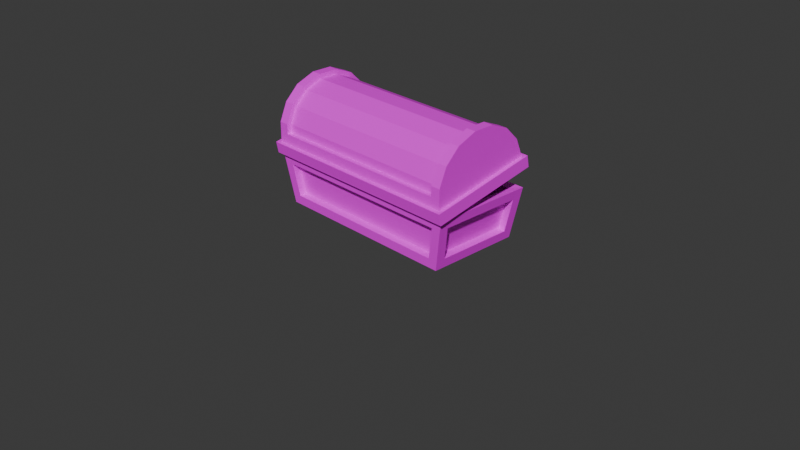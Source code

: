 # Source: skrzynka.blend  (saved by Blender 4.3.34; exported with 4.5.12 LTS)
import bpy
from mathutils import Matrix  # noqa: F401  (used for matrix-valued properties, if any)

bpy.ops.wm.read_factory_settings(use_empty=True)
scene = bpy.context.scene
scene.name = 'Scene'

# ---- collections
col_collection = bpy.data.collections.new('Collection'); scene.collection.children.link(col_collection)

# ---- images (referenced by path relative to the original .blend; pixels are not part of the script)
import os
ASSET_DIR = os.environ.get("B2B_ASSET_DIR", "")  # directory of the original .blend (textures are referenced by path, not embedded)
HERE = os.path.dirname(os.path.abspath(__file__))  # packed textures are extracted next to this script under _unpacked/

def load_image(name, relpath, width, height, colorspace="sRGB"):
    """Load a texture the original file referenced (path relative to the .blend, or extracted next to this script)."""
    p = next((c for c in (os.path.join(HERE, relpath), os.path.join(ASSET_DIR, relpath)) if relpath and os.path.exists(c)), "")
    if p:
        img = bpy.data.images.load(p, check_existing=True)
        img.name = name
    else:  # same state as the original file: an image datablock whose file is absent (Cycles renders it pink)
        img = bpy.data.images.new(name, width, height)
        img.source = "FILE"
        img.filepath = "//" + (relpath or name)
    img.colorspace_settings.name = colorspace
    return img
img_simon_sanchez_madera_tilex1_jpg = load_image('simon-sanchez-madera-tilex1.jpg', 'simon-sanchez-madera-tilex1.jpg', 1024, 1024, 'sRGB')

# ---- materials (node trees are filled in below, after node groups)
mat_material_001 = bpy.data.materials.new('Material.001')
mat_material_002 = bpy.data.materials.new('Material.002')
mat_material_003 = bpy.data.materials.new('Material.003')

# ---- material node trees
mat_material_001.use_nodes = True; mat_material_001.node_tree.nodes.clear()
_N = mat_material_001.node_tree.nodes; _L = mat_material_001.node_tree.links
n0 = _N.new('ShaderNodeBsdfPrincipled'); n0.name = 'Principled BSDF'; n0.location = (10, 300)
n1 = _N.new('ShaderNodeOutputMaterial'); n1.name = 'Material Output'; n1.location = (300, 300)
n2 = _N.new('ShaderNodeTexImage'); n2.name = 'Image Texture'; n2.location = (-358, 150)
n2.image = img_simon_sanchez_madera_tilex1_jpg
_L.new(n0.outputs[0], n1.inputs[0])
_L.new(n2.outputs[0], n0.inputs[0])
n1.is_active_output = True
mat_material_002.use_nodes = True; mat_material_002.node_tree.nodes.clear()
_N = mat_material_002.node_tree.nodes; _L = mat_material_002.node_tree.links
n0 = _N.new('ShaderNodeBsdfPrincipled'); n0.name = 'Principled BSDF'; n0.location = (10, 300)
n1 = _N.new('ShaderNodeOutputMaterial'); n1.name = 'Material Output'; n1.location = (300, 300)
n2 = _N.new('ShaderNodeTexImage'); n2.name = 'Image Texture'; n2.location = (-370, 144)
n2.image = img_simon_sanchez_madera_tilex1_jpg
_L.new(n0.outputs[0], n1.inputs[0])
_L.new(n2.outputs[0], n0.inputs[0])
n1.is_active_output = True
mat_material_003.use_nodes = True; mat_material_003.node_tree.nodes.clear()
_N = mat_material_003.node_tree.nodes; _L = mat_material_003.node_tree.links
n0 = _N.new('ShaderNodeBsdfPrincipled'); n0.name = 'Principled BSDF'; n0.location = (38, 296)
n0.inputs[0].default_value = (0.4012, 0.4012, 0.4012, 1.0)
n0.inputs[1].default_value = 1.0
n0.inputs[2].default_value = 0.4255
n0.inputs[3].default_value = 1.0
n0.inputs[25].default_value = 0.1
n0.inputs[27].default_value = (0.9683, 0.8746, 1.0, 1.0)
n1 = _N.new('ShaderNodeOutputMaterial'); n1.name = 'Material Output'; n1.location = (300, 300)
_L.new(n0.outputs[0], n1.inputs[0])
n1.is_active_output = True

# ---- world
world_world = bpy.data.worlds.new('World'); scene.world = world_world
world_world.use_nodes = True; world_world.node_tree.nodes.clear()
_N = world_world.node_tree.nodes; _L = world_world.node_tree.links
n0 = _N.new('ShaderNodeOutputWorld'); n0.name = 'World Output'; n0.location = (300, 300)
n1 = _N.new('ShaderNodeBackground'); n1.name = 'Background'; n1.location = (10, 300)
n1.inputs[0].default_value = (0.05088, 0.05088, 0.05088, 1.0)
_L.new(n1.outputs[0], n0.inputs[0])
n0.is_active_output = True
world_world.color = (0.05088, 0.05088, 0.05088)
world_world.sun_shadow_jitter_overblur = 0.0

# ---- cameras
cam_camera = bpy.data.cameras.new('Camera')
cam_camera.clip_end = 100.0
cam_camera.ortho_scale = 7.314

# ---- meshes
me_plane_001 = bpy.data.meshes.new('Plane.001')
me_plane_001.from_pydata([(-1.027, 0.02066, 0.2289), (-1.027, 0.5565, 0.6683), (-1.027, 0.04136, 0.3329), (-1.027, 0.1591, 0.5092), (-1.027, 0.3354, 0.627), (1.027, 0.5565, 0.6683), (1.027, 0.02066, 0.2289), (1.027, 0.3354, 0.627), (1.027, 0.1591, 0.5092), (1.027, 0.04136, 0.3329), (-1.027, 1.092, 0.2289), (-1.027, 0.7776, 0.627), (-1.027, 0.9539, 0.5092), (-1.027, 1.072, 0.3329), (1.027, 1.092, 0.2289), (1.027, 1.072, 0.3329), (1.027, 0.9539, 0.5092), (1.027, 0.7776, 0.627), (1.06, 0.5565, 0.5868), (1.06, 0.7467, 0.5512), (-1.06, 0.1169, 0.3016), (-1.058, 0.07939, 0.1172), (1.058, 0.07939, 0.1172), (1.06, 0.1169, 0.3016), (-1.06, 0.217, 0.4514), (1.06, 0.217, 0.4514), (-1.06, 0.3663, 0.5512), (1.06, 0.3663, 0.5512), (-1.06, 0.5565, 0.5868), (1.06, 0.9961, 0.3016), (1.058, 1.034, 0.1172), (-1.058, 1.034, 0.1172), (-1.06, 0.9961, 0.3016), (1.06, 0.896, 0.4514), (-1.06, 0.896, 0.4514), (-1.06, 0.7467, 0.5512), (-1.056, 0.0775, 0.0), (1.056, 0.0775, 0.0), (1.056, 1.036, 0.0), (-1.056, 1.036, 0.0), (-1.173, -0.03987, 0.125), (1.173, -0.03987, 0.125), (1.173, 1.153, 0.125), (-1.173, 1.153, 0.125), (-1.173, -0.03987, 0.0), (1.173, -0.03987, 0.0), (1.173, 1.153, 0.0), (-1.173, 1.153, 0.0), (1.133, 0.5565, 0.5639), (1.133, 0.738, 0.5299), (-1.133, 0.1381, 0.2929), (-1.133, 0.1251, 0.2277), (1.133, 0.1251, 0.2277), (1.133, 0.1381, 0.2929), (-1.133, 0.2332, 0.4352), (1.133, 0.2332, 0.4352), (-1.133, 0.375, 0.5299), (1.133, 0.375, 0.5299), (-1.133, 0.5565, 0.5639), (1.133, 0.9749, 0.2929), (1.133, 0.9879, 0.2277), (-1.133, 0.9879, 0.2277), (-1.133, 0.9749, 0.2929), (1.133, 0.8799, 0.4352), (-1.133, 0.8799, 0.4352), (-1.133, 0.738, 0.5299), (1.027, 0.08818, 0.3135), (-1.027, 0.08818, 0.3135), (1.027, 0.195, 0.4734), (-1.027, 0.195, 0.4734), (1.027, 0.3545, 0.5801), (-1.027, 0.3545, 0.5801), (1.027, 0.5565, 0.6177), (-1.027, 0.5565, 0.6177), (-1.027, 1.025, 0.3135), (1.027, 1.025, 0.3135), (-1.027, 0.918, 0.4734), (1.027, 0.918, 0.4734), (-1.027, 0.7585, 0.5801), (1.027, 0.7585, 0.5801), (-1.027, 0.07036, 0.219), (1.027, 0.07036, 0.219), (1.027, 1.043, 0.219), (-1.027, 1.043, 0.219), (1.133, 0.5565, 0.6683), (1.133, 0.7776, 0.627), (-1.133, 0.04136, 0.3329), (-1.133, 0.0, 0.125), (1.133, 0.0, 0.125), (1.133, 0.04136, 0.3329), (-1.133, 0.1591, 0.5092), (1.133, 0.1591, 0.5092), (-1.133, 0.3354, 0.627), (1.133, 0.3354, 0.627), (-1.133, 0.5565, 0.6683), (1.133, 1.072, 0.3329), (1.133, 1.113, 0.125), (-1.133, 1.113, 0.125), (-1.133, 1.072, 0.3329), (1.133, 0.9539, 0.5092), (-1.133, 0.9539, 0.5092), (-1.133, 0.7776, 0.627)], [], [(97, 87, 40, 43), (87, 88, 41, 40), (88, 96, 42, 41), (96, 97, 43, 42), (52, 53, 55, 57, 48, 49, 63, 59, 60), (2, 3, 69, 67), (10, 14, 82, 83), (9, 6, 81, 66), (14, 15, 75, 82), (1, 11, 78, 73), (6, 0, 80, 81), (5, 7, 70, 72), (11, 12, 76, 78), (61, 62, 64, 65, 58, 56, 54, 50, 51), (36, 37, 22, 21), (38, 39, 31, 30), (37, 38, 30, 22), (39, 36, 21, 31), (22, 30, 29, 33, 19, 18, 27, 25, 23), (21, 22, 23, 20), (20, 23, 25, 24), (24, 25, 27, 26), (26, 27, 18, 28), (30, 31, 32, 29), (29, 32, 34, 33), (33, 34, 35, 19), (19, 35, 28, 18), (31, 21, 20, 24, 26, 28, 35, 34, 32), (36, 44, 45, 37), (37, 45, 46, 38), (38, 46, 47, 39), (44, 40, 41, 45), (46, 42, 43, 47), (45, 41, 42, 46), (47, 43, 40, 44), (39, 47, 44, 36), (5, 17, 85, 84), (2, 0, 87, 86), (0, 6, 88, 87), (6, 9, 89, 88), (3, 2, 86, 90), (9, 8, 91, 89), (4, 3, 90, 92), (8, 7, 93, 91), (1, 4, 92, 94), (7, 5, 84, 93), (15, 14, 96, 95), (14, 10, 97, 96), (10, 13, 98, 97), (16, 15, 95, 99), (13, 12, 100, 98), (17, 16, 99, 85), (12, 11, 101, 100), (11, 1, 94, 101), (80, 67, 66, 81), (67, 69, 68, 66), (69, 71, 70, 68), (71, 73, 72, 70), (82, 75, 74, 83), (75, 77, 76, 74), (77, 79, 78, 76), (79, 72, 73, 78), (13, 10, 83, 74), (8, 9, 66, 68), (15, 16, 77, 75), (3, 4, 71, 69), (12, 13, 74, 76), (7, 8, 68, 70), (17, 5, 72, 79), (16, 17, 79, 77), (4, 1, 73, 71), (0, 2, 67, 80), (49, 48, 84, 85), (51, 50, 86, 87), (53, 52, 88, 89), (50, 54, 90, 86), (55, 53, 89, 91), (54, 56, 92, 90), (57, 55, 91, 93), (56, 58, 94, 92), (48, 57, 93, 84), (60, 59, 95, 96), (62, 61, 97, 98), (59, 63, 99, 95), (64, 62, 98, 100), (63, 49, 85, 99), (65, 64, 100, 101), (61, 51, 87, 97), (52, 60, 96, 88), (58, 65, 101, 94)])
_uv = me_plane_001.uv_layers.new(name='UVMap')
_uv.uv.foreach_set('vector', [0.0, 1.0, 0.0, 0.0, 0.0, 0.0, 0.0, 1.0, 0.0, 0.0, 1.0, 0.0, 1.0, 0.0, 0.0, 0.0, 1.0, 0.0, 1.0, 1.0, 1.0, 1.0, 1.0, 0.0, 1.0, 1.0, 0.0, 1.0, 0.0, 1.0, 1.0, 1.0, 1.0, 0.1009, 1.0, 0.1021, 1.0, 0.1628, 1.0, 0.3219, 1.0, 0.4942, 1.0, 0.6747, 1.0, 0.8365, 1.0, 0.8976, 1.0, 0.8989, 0.04673, 0.01239, 0.04673, 0.04766, 0.04673, 0.04766, 0.04673, 0.01239, 0.04673, 0.9938, 0.9533, 0.9938, 0.9533, 0.9938, 0.04673, 0.9938, 0.9533, 0.01239, 0.9533, 0.006188, 0.9533, 0.006188, 0.9533, 0.01239, 0.9533, 0.9938, 0.9533, 0.9876, 0.9533, 0.9876, 0.9533, 0.9938, 0.04673, 0.5118, 0.04673, 0.6986, 0.04673, 0.6986, 0.04673, 0.5118, 0.9533, 0.006188, 0.04673, 0.006188, 0.04673, 0.006188, 0.9533, 0.006188, 0.9533, 0.4882, 0.9533, 0.3014, 0.9533, 0.3014, 0.9533, 0.4882, 0.04673, 0.6986, 0.04673, 0.9523, 0.04673, 0.9523, 0.04673, 0.6986, 0.0, 0.8991, 0.0, 0.8979, 0.0, 0.8372, 0.0, 0.6781, 0.0, 0.5058, 0.0, 0.3253, 0.0, 0.1635, 0.0, 0.1024, 0.0, 0.1011, 0.0, 0.0, 1.0, 0.0, 1.0, 0.0, 0.0, 0.0, 1.0, 1.0, 0.0, 1.0, 0.0, 1.0, 1.0, 1.0, 1.0, 0.0, 1.0, 1.0, 1.0, 1.0, 1.0, 0.0, 0.0, 1.0, 0.0, 0.0, 0.0, 0.0, 0.0, 1.0, 1.0, 0.0, 1.0, 1.0, 1.0, 0.9876, 1.0, 0.9523, 1.0, 0.6986, 1.0, 0.4882, 1.0, 0.3014, 1.0, 0.04766, 1.0, 0.01239, 0.0, 0.0, 1.0, 0.0, 1.0, 0.01239, 0.0, 0.01239, 0.0, 0.01239, 1.0, 0.01239, 1.0, 0.04766, 0.0, 0.04766, 0.0, 0.04766, 1.0, 0.04766, 1.0, 0.3014, 0.0, 0.3014, 0.0, 0.3014, 1.0, 0.3014, 1.0, 0.4882, 0.0, 0.4882, 1.0, 1.0, 0.0, 1.0, 0.0, 0.9876, 1.0, 0.9876, 1.0, 0.9876, 0.0, 0.9876, 0.0, 0.9523, 1.0, 0.9523, 1.0, 0.9523, 0.0, 0.9523, 0.0, 0.6986, 1.0, 0.6986, 1.0, 0.6986, 0.0, 0.6986, 0.0, 0.5118, 1.0, 0.5118, 0.0, 1.0, 0.0, 0.0, 0.0, 0.01239, 0.0, 0.04766, 0.0, 0.3014, 0.0, 0.5118, 0.0, 0.6986, 0.0, 0.9523, 0.0, 0.9876, 0.0, 0.0, 0.0, 0.0, 1.0, 0.0, 1.0, 0.0, 1.0, 0.0, 1.0, 0.0, 1.0, 1.0, 1.0, 1.0, 1.0, 1.0, 1.0, 1.0, 0.0, 1.0, 0.0, 1.0, 0.0, 0.0, 0.0, 0.0, 1.0, 0.0, 1.0, 0.0, 1.0, 1.0, 1.0, 1.0, 0.0, 1.0, 0.0, 1.0, 1.0, 0.0, 1.0, 0.0, 1.0, 1.0, 1.0, 1.0, 0.0, 1.0, 0.0, 1.0, 0.0, 0.0, 0.0, 0.0, 0.0, 1.0, 0.0, 1.0, 0.0, 0.0, 0.0, 0.0, 0.9533, 0.5118, 0.9533, 0.6986, 1.0, 0.6986, 1.0, 0.5118, 0.04673, 0.01239, 0.04673, 0.006188, 0.0, 0.0, 0.0, 0.01239, 0.04673, 0.006188, 0.9533, 0.006188, 1.0, 0.0, 0.0, 0.0, 0.9533, 0.006188, 0.9533, 0.01239, 1.0, 0.01239, 1.0, 0.0, 0.04673, 0.04766, 0.04673, 0.01239, 0.0, 0.01239, 0.0, 0.04766, 0.9533, 0.01239, 0.9533, 0.04766, 1.0, 0.04766, 1.0, 0.01239, 0.04673, 0.3014, 0.04673, 0.04766, 0.0, 0.04766, 0.0, 0.3014, 0.9533, 0.04766, 0.9533, 0.3014, 1.0, 0.3014, 1.0, 0.04766, 0.04673, 0.4882, 0.04673, 0.3014, 0.0, 0.3014, 0.0, 0.4882, 0.9533, 0.3014, 0.9533, 0.4882, 1.0, 0.4882, 1.0, 0.3014, 0.9533, 0.9876, 0.9533, 0.9938, 1.0, 1.0, 1.0, 0.9876, 0.9533, 0.9938, 0.04673, 0.9938, 0.0, 1.0, 1.0, 1.0, 0.04673, 0.9938, 0.04673, 0.9876, 0.0, 0.9876, 0.0, 1.0, 0.9533, 0.9523, 0.9533, 0.9876, 1.0, 0.9876, 1.0, 0.9523, 0.04673, 0.9876, 0.04673, 0.9523, 0.0, 0.9523, 0.0, 0.9876, 0.9533, 0.6986, 0.9533, 0.9523, 1.0, 0.9523, 1.0, 0.6986, 0.04673, 0.9523, 0.04673, 0.6986, 0.0, 0.6986, 0.0, 0.9523, 0.04673, 0.6986, 0.04673, 0.5118, 0.0, 0.5118, 0.0, 0.6986, 0.04673, 0.006188, 0.04673, 0.01239, 0.9533, 0.01239, 0.9533, 0.006188, 0.04673, 0.01239, 0.04673, 0.04766, 0.9533, 0.04766, 0.9533, 0.01239, 0.04673, 0.04766, 0.04673, 0.3014, 0.9533, 0.3014, 0.9533, 0.04766, 0.04673, 0.3014, 0.04673, 0.4882, 0.9533, 0.4882, 0.9533, 0.3014, 0.9533, 0.9938, 0.9533, 0.9876, 0.04673, 0.9876, 0.04673, 0.9938, 0.9533, 0.9876, 0.9533, 0.9523, 0.04673, 0.9523, 0.04673, 0.9876, 0.9533, 0.9523, 0.9533, 0.6986, 0.04673, 0.6986, 0.04673, 0.9523, 0.9533, 0.6986, 0.9533, 0.5118, 0.04673, 0.5118, 0.04673, 0.6986, 0.04673, 0.9876, 0.04673, 0.9938, 0.04673, 0.9938, 0.04673, 0.9876, 0.9533, 0.04766, 0.9533, 0.01239, 0.9533, 0.01239, 0.9533, 0.04766, 0.9533, 0.9876, 0.9533, 0.9523, 0.9533, 0.9523, 0.9533, 0.9876, 0.04673, 0.04766, 0.04673, 0.3014, 0.04673, 0.3014, 0.04673, 0.04766, 0.04673, 0.9523, 0.04673, 0.9876, 0.04673, 0.9876, 0.04673, 0.9523, 0.9533, 0.3014, 0.9533, 0.04766, 0.9533, 0.04766, 0.9533, 0.3014, 0.9533, 0.6986, 0.9533, 0.5118, 0.9533, 0.5118, 0.9533, 0.6986, 0.9533, 0.9523, 0.9533, 0.6986, 0.9533, 0.6986, 0.9533, 0.9523, 0.04673, 0.3014, 0.04673, 0.4882, 0.04673, 0.4882, 0.04673, 0.3014, 0.04673, 0.006188, 0.04673, 0.01239, 0.04673, 0.01239, 0.04673, 0.006188, 1.0, 0.6747, 1.0, 0.4942, 1.0, 0.4882, 1.0, 0.6986, 0.0, 0.1011, 0.0, 0.1024, 0.0, 0.01239, 0.0, 0.0, 1.0, 0.1021, 1.0, 0.1009, 1.0, 0.0, 1.0, 0.01239, 0.0, 0.1024, 0.0, 0.1635, 0.0, 0.04766, 0.0, 0.01239, 1.0, 0.1628, 1.0, 0.1021, 1.0, 0.01239, 1.0, 0.04766, 0.0, 0.1635, 0.0, 0.3253, 0.0, 0.3014, 0.0, 0.04766, 1.0, 0.3219, 1.0, 0.1628, 1.0, 0.04766, 1.0, 0.3014, 0.0, 0.3253, 0.0, 0.5058, 0.0, 0.5118, 0.0, 0.3014, 1.0, 0.4942, 1.0, 0.3219, 1.0, 0.3014, 1.0, 0.4882, 1.0, 0.8989, 1.0, 0.8976, 1.0, 0.9876, 1.0, 1.0, 0.0, 0.8979, 0.0, 0.8991, 0.0, 1.0, 0.0, 0.9876, 1.0, 0.8976, 1.0, 0.8365, 1.0, 0.9523, 1.0, 0.9876, 0.0, 0.8372, 0.0, 0.8979, 0.0, 0.9876, 0.0, 0.9523, 1.0, 0.8365, 1.0, 0.6747, 1.0, 0.6986, 1.0, 0.9523, 0.0, 0.6781, 0.0, 0.8372, 0.0, 0.9523, 0.0, 0.6986, 0.0, 0.8991, 0.0, 0.1011, 0.0, 0.0, 0.0, 1.0, 1.0, 0.1009, 1.0, 0.8989, 1.0, 1.0, 1.0, 0.0, 0.0, 0.5058, 0.0, 0.6781, 0.0, 0.6986, 0.0, 0.5118])
me_plane_001.materials.append(mat_material_001)
me_plane_001.update()
me_plane_002 = bpy.data.meshes.new('Plane.002')
me_plane_002.from_pydata([(-1.031, -0.5064, 0.0), (1.031, -0.5064, 0.0), (-1.031, 0.5064, 0.0), (1.031, 0.5064, 0.0), (-1.133, 0.5565, 0.5503), (-1.133, -0.5565, 0.5503), (1.133, -0.5565, 0.5503), (1.133, 0.5565, 0.5503), (-0.9583, 0.4285, 0.09069), (-0.9583, -0.4285, 0.09069), (0.9583, -0.4285, 0.09069), (0.9583, 0.4285, 0.09069), (-1.034, 0.462, 0.543), (-1.034, -0.462, 0.543), (1.034, -0.462, 0.543), (1.034, 0.462, 0.543), (-1.05, 0.4127, 0.1008), (-1.114, 0.4444, 0.4495), (-1.114, -0.4444, 0.4495), (-1.05, -0.4127, 0.1008), (1.05, -0.4127, 0.1008), (1.114, -0.4444, 0.4495), (1.114, 0.4444, 0.4495), (1.05, 0.4127, 0.1008), (0.9458, 0.5157, 0.1021), (1.01, 0.5472, 0.4482), (-1.01, 0.5472, 0.4482), (-0.9458, 0.5157, 0.1021), (-0.9458, -0.5157, 0.1021), (-1.01, -0.5472, 0.4482), (1.01, -0.5472, 0.4482), (0.9458, -0.5157, 0.1021), (-1.038, 0.4444, 0.4637), (-0.9735, 0.4127, 0.1149), (-0.9735, -0.4127, 0.1149), (-1.038, -0.4444, 0.4637), (0.9735, -0.4127, 0.1149), (1.038, -0.4444, 0.4637), (0.9735, 0.4127, 0.1149), (1.038, 0.4444, 0.4637), (0.9458, 0.4384, 0.1091), (1.01, 0.4699, 0.4553), (-0.9458, 0.4384, 0.1091), (-1.01, 0.4699, 0.4553), (-0.9458, -0.4384, 0.1091), (-1.01, -0.4699, 0.4553), (0.9458, -0.4384, 0.1091), (1.01, -0.4699, 0.4553)], [], [(0, 1, 3, 2), (24, 25, 41, 40), (19, 16, 33, 34), (20, 21, 37, 36), (16, 17, 32, 33), (9, 8, 11, 10), (8, 9, 13, 12), (10, 11, 15, 14), (11, 8, 12, 15), (9, 10, 14, 13), (6, 5, 13, 14), (7, 6, 14, 15), (4, 7, 15, 12), (5, 4, 12, 13), (2, 4, 17, 16), (4, 5, 18, 17), (5, 0, 19, 18), (0, 2, 16, 19), (1, 6, 21, 20), (6, 7, 22, 21), (7, 3, 23, 22), (3, 1, 20, 23), (3, 7, 25, 24), (7, 4, 26, 25), (4, 2, 27, 26), (2, 3, 24, 27), (0, 5, 29, 28), (5, 6, 30, 29), (6, 1, 31, 30), (1, 0, 28, 31), (33, 32, 35, 34), (36, 37, 39, 38), (40, 41, 43, 42), (44, 45, 47, 46), (23, 20, 36, 38), (28, 29, 45, 44), (17, 18, 35, 32), (27, 24, 40, 42), (21, 22, 39, 37), (31, 28, 44, 46), (18, 19, 34, 35), (25, 26, 43, 41), (22, 23, 38, 39), (29, 30, 47, 45), (26, 27, 42, 43), (30, 31, 46, 47)])
_uv = me_plane_002.uv_layers.new(name='UVMap')
_uv.uv.foreach_set('vector', [0.0, 0.0, 1.0, 0.0, 1.0, 1.0, 0.0, 1.0, 0.9512, 1.0, 0.9529, 1.0, 0.9529, 1.0, 0.9512, 1.0, 0.0, 0.09859, 0.0, 0.9014, 0.0, 0.9014, 0.0, 0.09859, 1.0, 0.09859, 1.0, 0.09481, 1.0, 0.09481, 1.0, 0.09859, 0.0, 0.9014, 0.0, 0.9052, 0.0, 0.9052, 0.0, 0.9014, 0.0, 0.0, 0.0, 1.0, 1.0, 1.0, 1.0, 0.0, 0.0, 1.0, 0.0, 0.0, 0.0, 0.0, 0.0, 1.0, 1.0, 0.0, 1.0, 1.0, 1.0, 1.0, 1.0, 0.0, 1.0, 1.0, 0.0, 1.0, 0.0, 1.0, 1.0, 1.0, 0.0, 0.0, 1.0, 0.0, 1.0, 0.0, 0.0, 0.0, 1.0, 0.0, 0.0, 0.0, 0.0, 0.0, 1.0, 0.0, 1.0, 1.0, 1.0, 0.0, 1.0, 0.0, 1.0, 1.0, 0.0, 1.0, 1.0, 1.0, 1.0, 1.0, 0.0, 1.0, 0.0, 0.0, 0.0, 1.0, 0.0, 1.0, 0.0, 0.0, 0.0, 1.0, 0.0, 1.0, 0.0, 0.9052, 0.0, 0.9014, 0.0, 1.0, 0.0, 0.0, 0.0, 0.09481, 0.0, 0.9052, 0.0, 0.0, 0.0, 0.0, 0.0, 0.09859, 0.0, 0.09481, 0.0, 0.0, 0.0, 1.0, 0.0, 0.9014, 0.0, 0.09859, 1.0, 0.0, 1.0, 0.0, 1.0, 0.09481, 1.0, 0.09859, 1.0, 0.0, 1.0, 1.0, 1.0, 0.9052, 1.0, 0.09481, 1.0, 1.0, 1.0, 1.0, 1.0, 0.9014, 1.0, 0.9052, 1.0, 1.0, 1.0, 0.0, 1.0, 0.09859, 1.0, 0.9014, 1.0, 1.0, 1.0, 1.0, 0.9529, 1.0, 0.9512, 1.0, 1.0, 1.0, 0.0, 1.0, 0.04713, 1.0, 0.9529, 1.0, 0.0, 1.0, 0.0, 1.0, 0.04876, 1.0, 0.04713, 1.0, 0.0, 1.0, 1.0, 1.0, 0.9512, 1.0, 0.04876, 1.0, 0.0, 0.0, 0.0, 0.0, 0.04713, 0.0, 0.04876, 0.0, 0.0, 0.0, 1.0, 0.0, 0.9529, 0.0, 0.04713, 0.0, 1.0, 0.0, 1.0, 0.0, 0.9512, 0.0, 0.9529, 0.0, 1.0, 0.0, 0.0, 0.0, 0.04876, 0.0, 0.9512, 0.0, 0.0, 0.9014, 0.0, 0.9052, 0.0, 0.09481, 0.0, 0.09859, 1.0, 0.09859, 1.0, 0.09481, 1.0, 0.9052, 1.0, 0.9014, 0.9512, 1.0, 0.9529, 1.0, 0.04713, 1.0, 0.04876, 1.0, 0.04876, 0.0, 0.04713, 0.0, 0.9529, 0.0, 0.9512, 0.0, 1.0, 0.9014, 1.0, 0.09859, 1.0, 0.09859, 1.0, 0.9014, 0.04876, 0.0, 0.04713, 0.0, 0.04713, 0.0, 0.04876, 0.0, 0.0, 0.9052, 0.0, 0.09481, 0.0, 0.09481, 0.0, 0.9052, 0.04876, 1.0, 0.9512, 1.0, 0.9512, 1.0, 0.04876, 1.0, 1.0, 0.09481, 1.0, 0.9052, 1.0, 0.9052, 1.0, 0.09481, 0.9512, 0.0, 0.04876, 0.0, 0.04876, 0.0, 0.9512, 0.0, 0.0, 0.09481, 0.0, 0.09859, 0.0, 0.09859, 0.0, 0.09481, 0.9529, 1.0, 0.04713, 1.0, 0.04713, 1.0, 0.9529, 1.0, 1.0, 0.9052, 1.0, 0.9014, 1.0, 0.9014, 1.0, 0.9052, 0.04713, 0.0, 0.9529, 0.0, 0.9529, 0.0, 0.04713, 0.0, 0.04713, 1.0, 0.04876, 1.0, 0.04876, 1.0, 0.04713, 1.0, 0.9529, 0.0, 0.9512, 0.0, 0.9512, 0.0, 0.9529, 0.0])
me_plane_002.materials.append(mat_material_002)
me_plane_002.update()
me_plane_003 = bpy.data.meshes.new('Plane.003')
me_plane_003.from_pydata([(1.173, 1.116, 0.1756), (-1.173, 1.116, 0.1756), (0.6771, 1.116, -0.1626), (1.173, 1.116, 0.1755), (1.028, 1.116, -0.06357), (-0.6771, 1.116, -0.1626), (-1.173, 1.116, 0.1755), (-1.028, 1.116, -0.06357), (1.173, 1.172, 0.1756), (-1.173, 1.172, 0.1756), (0.6771, 1.172, -0.1626), (1.173, 1.172, 0.1755), (1.028, 1.172, -0.06357), (-0.6771, 1.172, -0.1626), (-1.173, 1.172, 0.1755), (-1.028, 1.172, -0.06357)], [], [(2, 5, 7, 6, 1, 0, 3, 4), (10, 12, 11, 8, 9, 14, 15, 13), (4, 3, 11, 12), (5, 2, 10, 13), (6, 7, 15, 14), (3, 0, 8, 11), (2, 4, 12, 10), (0, 1, 9, 8), (7, 5, 13, 15), (1, 6, 14, 9)])
_uv = me_plane_003.uv_layers.new(name='UVMap')
_uv.uv.foreach_set('vector', [0.7886, 1.0, 0.2114, 1.0, 0.06192, 1.0, 0.0, 1.0, 0.0, 1.0, 1.0, 1.0, 1.0, 1.0, 0.9381, 1.0, 0.7886, 1.0, 0.9381, 1.0, 1.0, 1.0, 1.0, 1.0, 0.0, 1.0, 0.0, 1.0, 0.06192, 1.0, 0.2114, 1.0, 0.9381, 1.0, 1.0, 1.0, 1.0, 1.0, 0.9381, 1.0, 0.2114, 1.0, 0.7886, 1.0, 0.7886, 1.0, 0.2114, 1.0, 0.0, 1.0, 0.06192, 1.0, 0.06192, 1.0, 0.0, 1.0, 1.0, 1.0, 1.0, 1.0, 1.0, 1.0, 1.0, 1.0, 0.7886, 1.0, 0.9381, 1.0, 0.9381, 1.0, 0.7886, 1.0, 1.0, 1.0, 0.0, 1.0, 0.0, 1.0, 1.0, 1.0, 0.06192, 1.0, 0.2114, 1.0, 0.2114, 1.0, 0.06192, 1.0, 0.0, 1.0, 0.0, 1.0, 0.0, 1.0, 0.0, 1.0])
me_plane_003.materials.append(mat_material_003)
me_plane_003.update()

# ---- objects
ob_camera = bpy.data.objects.new('Camera', cam_camera)
ob_plane = bpy.data.objects.new('Plane', me_plane_001)
ob_plane_001 = bpy.data.objects.new('Plane.001', me_plane_002)
ob_plane_002 = bpy.data.objects.new('Plane.002', me_plane_003)

# ---- transforms, parenting, visibility, modifiers, constraints
ob_camera.location = (7.359, -6.926, 4.958)
ob_camera.rotation_euler = (1.109, 0.0, 0.8149)
ob_camera.lock_rotations_4d = False
ob_camera.empty_display_type = 'ARROWS'
ob_camera.color = (0.0, 0.0, 0.0, 0.0)
ob_camera.display_type = 'WIRE'
ob_camera.lineart.crease_threshold = 0.0
ob_plane.location = (0.0, -0.5565, 0.5503)
ob_plane.rotation_euler = (0.1929, -0.0, 0.0)
ob_plane_001.location = (0.0, 0.0, 0.0)
ob_plane_002.location = (0.0, -0.5571, 0.5534)
ob_plane_002.rotation_euler = (0.1929, -0.0, 0.0)
ob_plane_002.scale = (0.1379, 1.0, 1.0)

# ---- collection membership
col_collection.objects.link(ob_camera)
col_collection.objects.link(ob_plane)
col_collection.objects.link(ob_plane_001)
col_collection.objects.link(ob_plane_002)

# ---- scene / render settings (as saved in the file)
scene.camera = ob_camera
scene.frame_start = 1; scene.frame_end = 250; scene.frame_set(1)
scene.render.engine = 'BLENDER_EEVEE_NEXT'
bpy.context.view_layer.update()

# ---- added for rendering (the .blend has no usable light): sun
light_auto_sun = bpy.data.lights.new('AutoSun', 'SUN')
light_auto_sun.energy = 3.0
light_auto_sun.angle = 0.0523599
ob_auto_sun = bpy.data.objects.new('AutoSun', light_auto_sun)
scene.collection.objects.link(ob_auto_sun)
ob_auto_sun.rotation_euler = (0.872665, 0.174533, 0.523599)
bpy.context.view_layer.update()
